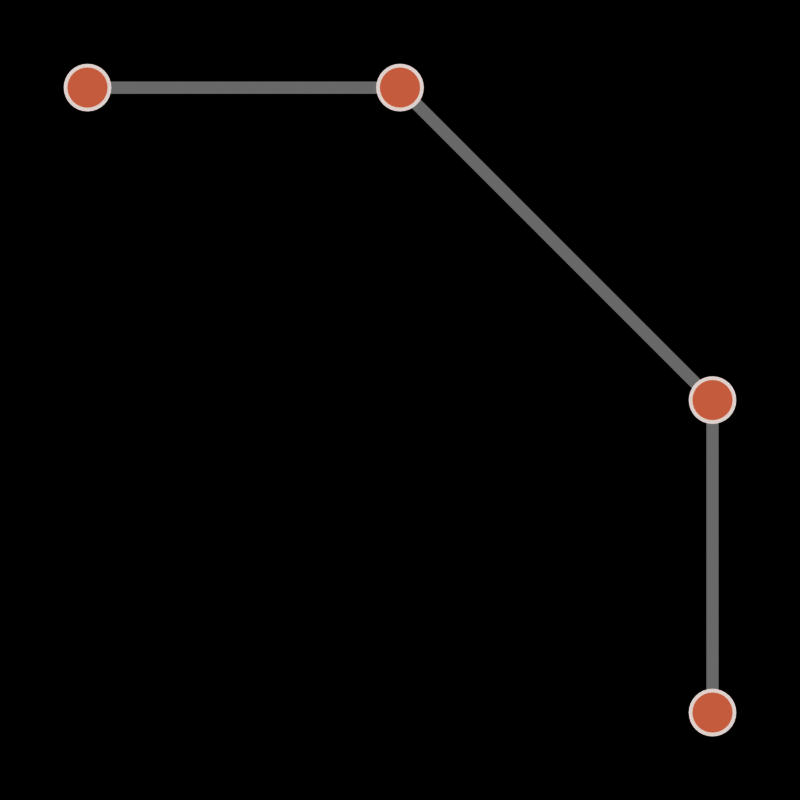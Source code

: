 # Source: bevel-steps.blend  (saved by Blender 2.79.5; exported with 4.5.12 LTS)
import bpy
from mathutils import Matrix  # noqa: F401  (used for matrix-valued properties, if any)

bpy.ops.wm.read_factory_settings(use_empty=True)
scene = bpy.context.scene
scene.name = 'Scene'

# ---- collections
col_collection_1 = bpy.data.collections.new('Collection 1'); scene.collection.children.link(col_collection_1)

# ---- materials (node trees are filled in below, after node groups)
mat_vertex = bpy.data.materials.new('vertex')
mat_vertex.alpha_threshold = 0.0
mat_vertex.use_transparent_shadow = False
mat_vertex.diffuse_color = (0.8667, 0.4, 0.2667, 1.0)
mat_vertex.roughness = 0.5
mat_transparent = bpy.data.materials.new('transparent')
mat_transparent.alpha_threshold = 0.0
mat_transparent.use_transparent_shadow = False
mat_transparent.diffuse_color = (1.0, 1.0, 1.0, 1.0)
mat_transparent.roughness = 0.5
mat_edges = bpy.data.materials.new('edges')
mat_edges.alpha_threshold = 0.0
mat_edges.use_transparent_shadow = False
mat_edges.diffuse_color = (0.46, 0.46, 0.46, 1.0)
mat_edges.roughness = 0.5

# ---- material node trees

# ---- world
world_world = bpy.data.worlds.new('World'); scene.world = world_world
world_world.use_nodes = True; world_world.node_tree.nodes.clear()
_N = world_world.node_tree.nodes; _L = world_world.node_tree.links
n0 = _N.new('ShaderNodeOutputWorld'); n0.name = 'World Output'; n0.location = (300, 300)
n1 = _N.new('ShaderNodeBackground'); n1.name = 'Background'; n1.location = (10, 300)
n1.inputs[0].default_value = (0.89, 0.89, 0.89, 1.0)
n2 = _N.new('ShaderNodeMath'); n2.name = 'Math'; n2.location = (-180, 200)
n2.operation = 'SUBTRACT'
n2.inputs[0].default_value = 1.0
n3 = _N.new('ShaderNodeLightPath'); n3.name = 'Light Path'; n3.location = (-370, 100)
_L.new(n1.outputs[0], n0.inputs[0])
_L.new(n2.outputs[0], n1.inputs[1])
_L.new(n3.outputs[0], n2.inputs[1])
n0.is_active_output = True
world_world.color = (1.0, 1.0, 1.0)
world_world.use_sun_shadow = False
world_world.sun_shadow_jitter_overblur = 0.0
world_world.cycles.sampling_method = 'MANUAL'
world_world.light_settings.distance = 0.05

# ---- cameras
cam_camera = bpy.data.cameras.new('Camera')
cam_camera.type = 'ORTHO'
cam_camera.lens = 35.0
cam_camera.sensor_width = 32.0
cam_camera.sensor_height = 18.0
cam_camera.ortho_scale = 128.0
cam_camera.display_size = 2.0
cam_camera.dof.focus_distance = 0.0
cam_camera.dof.aperture_fstop = 128.0
cam_camera.dof.aperture_blades = 6

# ---- meshes
me_invisible_bevel = bpy.data.meshes.new('invisible bevel')
me_invisible_bevel.from_pydata([(-100.0, -60.0, 0.0), (0.0, -64.0, 0.0), (-100.0, 0.0, 0.0), (0.0, 0.0, 0.0), (0.0, -60.0, -100.0), (0.0, 0.0, -100.0), (83.2, -64.0, 0.0), (147.2, -64.0, 0.0), (83.2, 0.0, 0.0), (147.2, 0.0, 0.0), (147.2, -64.0, -64.0), (147.2, 0.0, -64.0)], [], [(0, 1, 3, 2), (3, 1, 4, 5), (6, 7, 9, 8), (9, 7, 10, 11)])
me_invisible_bevel.use_remesh_preserve_volume = False
me_invisible_bevel.use_remesh_preserve_attributes = False
me_invisible_bevel.use_mirror_vertex_groups = False
me_invisible_bevel.update()
me_vertex = bpy.data.meshes.new('vertex')
me_vertex.from_pydata([(-5.409e-06, 1.764e-05, 3.2), (-0.6243, 1.764e-05, 3.139), (-1.225, 1.764e-05, 2.956), (-1.778, 1.764e-05, 2.661), (-2.263, 1.764e-05, 2.263), (-2.661, 1.764e-05, 1.778), (-2.956, 1.788e-05, 1.225), (-3.139, 1.788e-05, 0.6243), (-3.2, 1.788e-05, 1.41e-06), (-3.139, 1.812e-05, -0.6243), (-2.956, 1.812e-05, -1.225), (-2.661, 1.812e-05, -1.778), (-2.263, 1.812e-05, -2.263), (-1.778, 1.812e-05, -2.661), (-1.225, 1.812e-05, -2.956), (-0.6243, 1.836e-05, -3.139), (-4.366e-06, 1.836e-05, -3.2), (0.6243, 1.836e-05, -3.139), (1.225, 1.812e-05, -2.956), (1.778, 1.812e-05, -2.661), (2.263, 1.812e-05, -2.263), (2.661, 1.812e-05, -1.778), (2.956, 1.812e-05, -1.225), (3.139, 1.812e-05, -0.6243), (3.2, 1.788e-05, 4.258e-06), (3.139, 1.788e-05, 0.6243), (2.956, 1.788e-05, 1.225), (2.661, 1.764e-05, 1.778), (2.263, 1.764e-05, 2.263), (1.778, 1.764e-05, 2.661), (1.225, 1.764e-05, 2.956), (0.6243, 1.764e-05, 3.139), (-5.347e-06, 6.4, 3.84), (-0.7492, 6.4, 3.766), (-1.47, 6.4, 3.548), (-2.133, 6.4, 3.193), (-2.715, 6.4, 2.715), (-3.193, 6.4, 2.133), (-3.548, 6.4, 1.47), (-3.766, 6.4, 0.7491), (-3.84, 6.4, 1.31e-06), (-3.766, 6.4, -0.7491), (-3.548, 6.4, -1.47), (-3.193, 6.4, -2.133), (-2.715, 6.4, -2.715), (-2.133, 6.4, -3.193), (-1.47, 6.4, -3.548), (-0.7492, 6.4, -3.766), (-4.095e-06, 6.4, -3.84), (0.7491, 6.4, -3.766), (1.47, 6.4, -3.548), (2.133, 6.4, -3.193), (2.715, 6.4, -2.715), (3.193, 6.4, -2.133), (3.548, 6.4, -1.47), (3.766, 6.4, -0.7491), (3.84, 6.4, 4.728e-06), (3.766, 6.4, 0.7492), (3.548, 6.4, 1.47), (3.193, 6.4, 2.133), (2.715, 6.4, 2.715), (2.133, 6.4, 3.193), (1.469, 6.4, 3.548), (0.7491, 6.4, 3.766)], [], [(1, 0, 31, 30, 29, 28, 27, 26, 25, 24, 23, 22, 21, 20, 19, 18, 17, 16, 15, 14, 13, 12, 11, 10, 9, 8, 7, 6, 5, 4, 3, 2), (33, 32, 63, 62, 61, 60, 59, 58, 57, 56, 55, 54, 53, 52, 51, 50, 49, 48, 47, 46, 45, 44, 43, 42, 41, 40, 39, 38, 37, 36, 35, 34)])
me_vertex.polygons.foreach_set('material_index', [0, 1])
me_vertex.materials.append(mat_vertex)
me_vertex.materials.append(mat_transparent)
me_vertex.use_remesh_preserve_volume = False
me_vertex.use_remesh_preserve_attributes = False
me_vertex.use_mirror_vertex_groups = False
me_vertex.update()
me_visible_bevel = bpy.data.meshes.new('visible bevel')
me_visible_bevel.from_pydata([(-100.0, 0.0, 0.0), (0.0, 0.0, 0.0), (-100.0, 60.0, 0.0), (0.0, 60.0, 0.0), (0.0, 0.0, -100.0), (0.0, 60.0, -100.0)], [], [(0, 1, 3, 2), (3, 1, 4, 5)])
me_visible_bevel.materials.append(mat_edges)
me_visible_bevel.use_remesh_preserve_volume = False
me_visible_bevel.use_remesh_preserve_attributes = False
me_visible_bevel.use_mirror_vertex_groups = False
me_visible_bevel.update()

# ---- objects
ob_camera = bpy.data.objects.new('Camera', cam_camera)
ob_invisible_bevel = bpy.data.objects.new('invisible bevel', me_invisible_bevel)
ob_vertex = bpy.data.objects.new('vertex', me_vertex)
ob_visible_bevel = bpy.data.objects.new('visible bevel', me_visible_bevel)

# ---- transforms, parenting, visibility, modifiers, constraints
ob_camera.location = (-50.0, -100.0, -50.0)
ob_camera.rotation_euler = (1.571, -0.0, -0.0)
ob_camera.lineart.crease_threshold = 0.0
ob_invisible_bevel.location = (0.0, 0.0, 0.0)
ob_invisible_bevel.show_instancer_for_render = False
ob_invisible_bevel.instance_type = 'VERTS'
ob_invisible_bevel.lineart.crease_threshold = 0.0
_m = ob_invisible_bevel.modifiers.new('Bevel', 'BEVEL')
_m.width = 50.0
_m.width_pct = 50.0
_m.limit_method = 'NONE'
_m.spread = 0.0
ob_vertex.parent = ob_invisible_bevel
ob_vertex.location = (0.0, 0.0, 0.0)
ob_vertex.lineart.crease_threshold = 0.0
ob_visible_bevel.location = (0.0, 0.0, 0.0)
ob_visible_bevel.lineart.crease_threshold = 0.0
_m = ob_visible_bevel.modifiers.new('Bevel', 'BEVEL')
_m.width = 50.0
_m.width_pct = 50.0
_m.limit_method = 'NONE'
_m.spread = 0.0
_m = ob_visible_bevel.modifiers.new('Solidify', 'SOLIDIFY')
_m.thickness = 2.0
_m.offset = 0.0
_m.use_even_offset = True
_m.nonmanifold_thickness_mode = 'FIXED'
_m.nonmanifold_merge_threshold = 0.0003

# ---- collection membership
col_collection_1.objects.link(ob_camera)
col_collection_1.objects.link(ob_invisible_bevel)
col_collection_1.objects.link(ob_vertex)
col_collection_1.objects.link(ob_visible_bevel)

# ---- scene / render settings (as saved in the file)
scene.camera = ob_camera
scene.frame_start = 1; scene.frame_end = 5; scene.frame_set(1)
scene.render.engine = 'BLENDER_EEVEE_NEXT'
scene.render.resolution_x = 256
scene.render.resolution_y = 256
scene.render.dither_intensity = 0.0
scene.render.film_transparent = True
scene.cycles.use_denoising = False
scene.cycles.samples = 144
scene.cycles.sampling_pattern = 'TABULATED_SOBOL'
scene.cycles.use_adaptive_sampling = False
scene.cycles.use_light_tree = False
scene.cycles.bake_type = 'AO'
scene.view_settings.view_transform = 'Raw'
bpy.context.view_layer.update()
